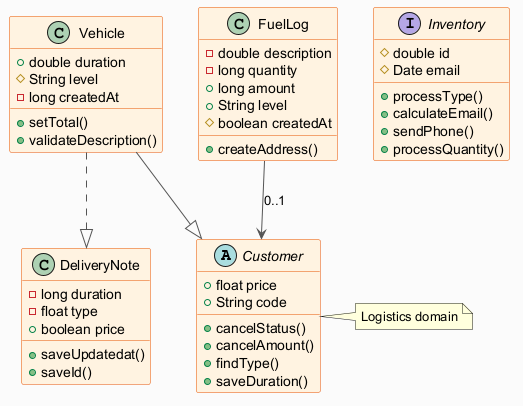

The diagram above was rendered by PlantUML. Its source (embedded in the PNG):
@startuml
skinparam backgroundColor #FAFAFA
skinparam classBackgroundColor #FFF3E0
skinparam classBorderColor #E65100
skinparam ArrowColor #555555
abstract class Customer {
  +float price
  +String code
  +cancelStatus()
  +cancelAmount()
  +findType()
  +saveDuration()
}
class Vehicle {
  +double duration
  #String level
  -long createdAt
  +setTotal()
  +validateDescription()
}
class DeliveryNote {
  -long duration
  -float type
  +boolean price
  +saveUpdatedat()
  +saveId()
}
class FuelLog {
  -double description
  -long quantity
  +long amount
  +String level
  #boolean createdAt
  +createAddress()
}
interface Inventory {
  #double id
  #Date email
  +processType()
  +calculateEmail()
  +sendPhone()
  +processQuantity()
}
FuelLog --> Customer : "0..1"
Vehicle ..|> DeliveryNote
Vehicle --|> Customer
note right of Customer : Logistics domain
@enduml